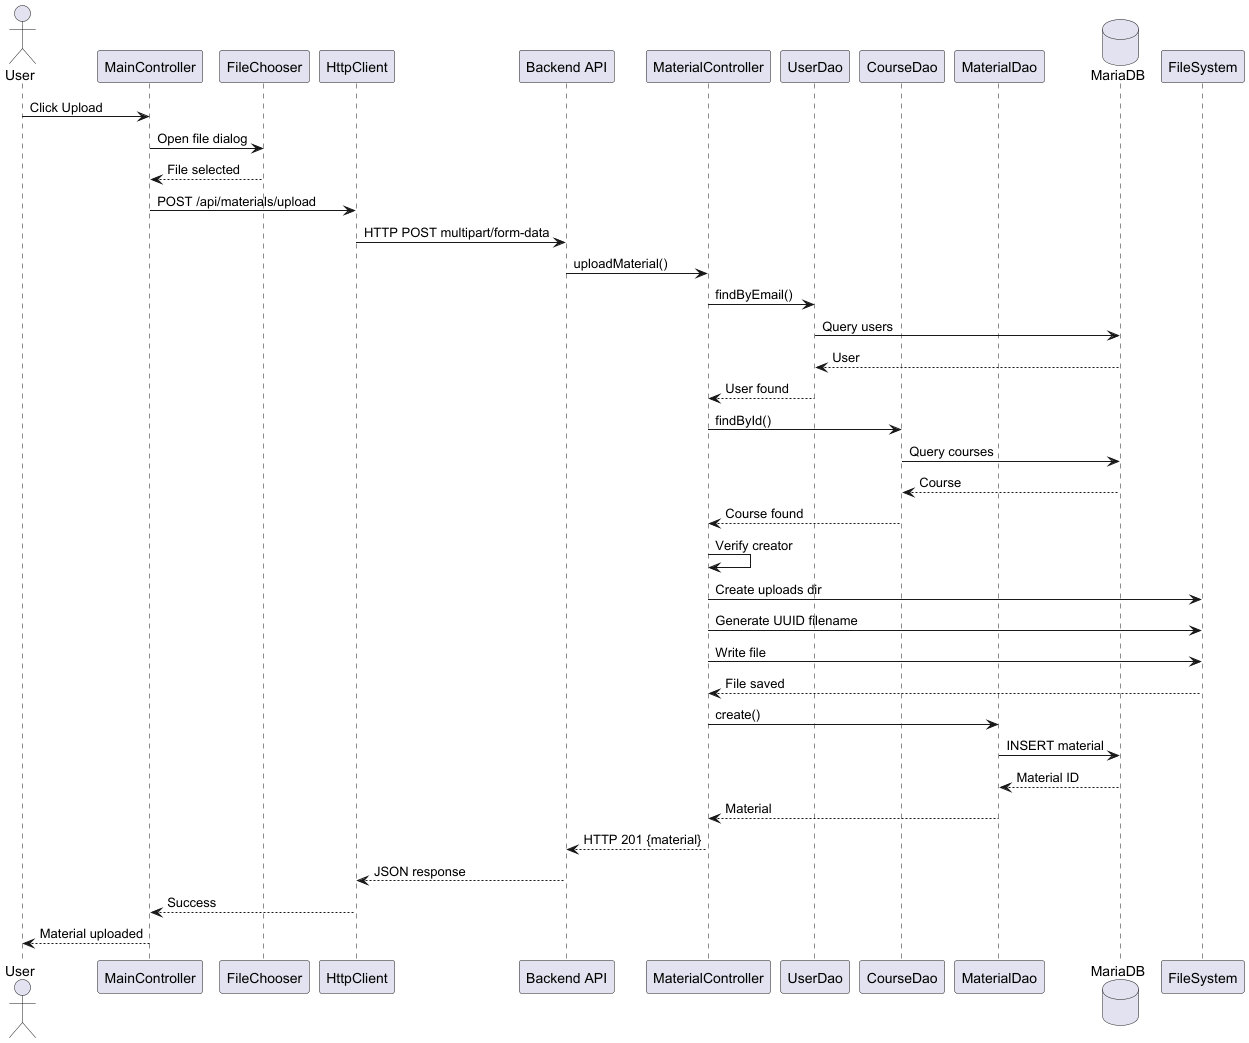

The diagram above was rendered by PlantUML. Its source (embedded in the PNG):
@startuml "Material_Upload_Flow"
actor User
participant "MainController" as MC
participant "FileChooser" as FC
participant "HttpClient" as HC
participant "Backend API" as API
participant "MaterialController" as MATC
participant "UserDao" as UD
participant "CourseDao" as CD
participant "MaterialDao" as MD
database "MariaDB" as DB
participant "FileSystem" as FS

User -> MC: Click Upload
MC -> FC: Open file dialog
FC --> MC: File selected
MC -> HC: POST /api/materials/upload
HC -> API: HTTP POST multipart/form-data
API -> MATC: uploadMaterial()
MATC -> UD: findByEmail()
UD -> DB: Query users
DB --> UD: User
UD --> MATC: User found
MATC -> CD: findById()
CD -> DB: Query courses
DB --> CD: Course
CD --> MATC: Course found
MATC -> MATC: Verify creator
MATC -> FS: Create uploads dir
MATC -> FS: Generate UUID filename
MATC -> FS: Write file
FS --> MATC: File saved
MATC -> MD: create()
MD -> DB: INSERT material
DB --> MD: Material ID
MD --> MATC: Material
MATC --> API: HTTP 201 {material}
API --> HC: JSON response
HC --> MC: Success
MC --> User: Material uploaded
@enduml